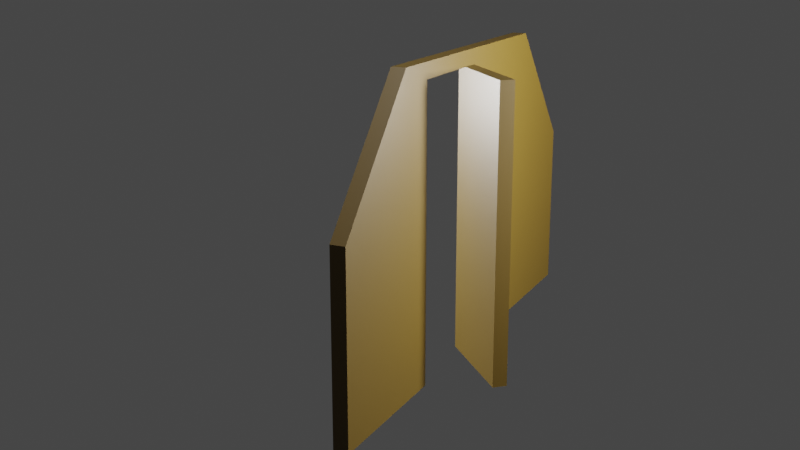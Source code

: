 # Source: splitWall.blend  (saved by Blender 3.3.6; exported with 4.5.12 LTS)
import bpy
from mathutils import Matrix  # noqa: F401  (used for matrix-valued properties, if any)

bpy.ops.wm.read_factory_settings(use_empty=True)
scene = bpy.context.scene
scene.name = 'Scene'

# ---- collections
col_collection = bpy.data.collections.new('Collection'); scene.collection.children.link(col_collection)

# ---- materials (node trees are filled in below, after node groups)
mat_wood = bpy.data.materials.new('Wood')
mat_wood.alpha_threshold = 0.0
mat_wood.use_transparent_shadow = False
mat_wood.roughness = 0.5
mat_wood.line_color = (0.0, 0.0, 0.0, 1.0)

# ---- material node trees
mat_wood.use_nodes = True; mat_wood.node_tree.nodes.clear()
_N = mat_wood.node_tree.nodes; _L = mat_wood.node_tree.links
n0 = _N.new('ShaderNodeOutputMaterial'); n0.name = 'Material Output'; n0.location = (300, 300)
n1 = _N.new('ShaderNodeBsdfPrincipled'); n1.name = 'Principled BSDF'; n1.location = (10, 300)
n1.distribution = 'GGX'
n1.subsurface_method = 'RANDOM_WALK_SKIN'
n1.inputs[0].default_value = (0.08353, 0.04858, 0.004015, 1.0)
n1.inputs[3].default_value = 1.45
n1.inputs[27].default_value = (0.0, 0.0, 0.0, 1.0)
n1.inputs[28].default_value = 1.0
_L.new(n1.outputs[0], n0.inputs[0])
n0.is_active_output = True

# ---- world
world_world = bpy.data.worlds.new('World'); scene.world = world_world
world_world.use_nodes = True; world_world.node_tree.nodes.clear()
_N = world_world.node_tree.nodes; _L = world_world.node_tree.links
n0 = _N.new('ShaderNodeOutputWorld'); n0.name = 'World Output'; n0.location = (300, 300)
n1 = _N.new('ShaderNodeBackground'); n1.name = 'Background'; n1.location = (10, 300)
n1.inputs[0].default_value = (0.05088, 0.05088, 0.05088, 1.0)
_L.new(n1.outputs[0], n0.inputs[0])
n0.is_active_output = True
world_world.color = (0.05088, 0.05088, 0.05088)
world_world.use_sun_shadow = False
world_world.sun_shadow_jitter_overblur = 0.0

# ---- cameras
cam_camera = bpy.data.cameras.new('Camera')

# ---- lights
light_point = bpy.data.lights.new('Point', 'POINT')
light_point.transmission_factor = 0.0
light_point.energy = 1000.0
light_point.shadow_soft_size = 0.25
light_point.shadow_maximum_resolution = 0.006
light_point.use_absolute_resolution = True
light_point_001 = bpy.data.lights.new('Point.001', 'POINT')
light_point_001.transmission_factor = 0.0
light_point_001.energy = 1000.0
light_point_001.shadow_soft_size = 0.25
light_point_001.shadow_maximum_resolution = 0.006
light_point_001.use_absolute_resolution = True
light_point_002 = bpy.data.lights.new('Point.002', 'POINT')
light_point_002.transmission_factor = 0.0
light_point_002.energy = 1000.0
light_point_002.shadow_soft_size = 0.25
light_point_002.shadow_maximum_resolution = 0.006
light_point_002.use_absolute_resolution = True

# ---- meshes
me_cube_001 = bpy.data.meshes.new('Cube.001')
me_cube_001.from_pydata([(-1.825, -0.05, 0.0), (-1.825, 0.05, 0.0), (1.825, -0.05, 0.0), (1.825, 0.05, 0.0), (1.05, 0.05, 0.0), (-1.05, 0.05, 0.0), (-1.05, 0.05, 2.13), (1.05, 0.05, 2.13), (-1.05, -0.05, 0.0), (1.05, -0.05, 0.0), (1.05, -0.05, 2.13), (-1.05, -0.05, 2.13), (-1.825, -0.05, 1.25), (-1.825, 0.05, 1.25), (1.825, 0.05, 1.25), (1.825, -0.05, 1.25), (1.05, -0.05, 1.25), (-1.05, -0.05, 1.25), (-1.05, 0.05, 1.25), (1.05, 0.05, 1.25), (1.192e-07, 0.05, 0.0), (1.192e-07, 0.05, 2.13), (1.192e-07, -0.05, 0.0), (1.192e-07, -0.05, 2.13), (1.192e-07, 0.05, 1.25), (1.192e-07, -0.05, 1.25), (-0.75, 0.05, 0.0), (-0.75, -0.05, 2.13), (-0.75, -0.05, 1.25), (-0.75, 0.05, 2.13), (-0.75, -0.05, 0.0), (-0.75, 0.05, 1.25), (1.05, -0.05, 2.021), (-1.05, -0.05, 2.021), (1.192e-07, -0.05, 2.021), (-0.75, -0.05, 2.021), (-1.05, 0.05, 2.021), (1.05, 0.05, 2.021), (1.192e-07, 0.05, 2.021), (-0.75, 0.05, 2.021)], [], [(14, 7, 10, 15), (12, 17, 33, 11), (4, 3, 2, 9), (15, 10, 32, 16), (13, 6, 36, 18), (29, 6, 11, 27), (1, 5, 8, 0), (20, 4, 9, 22), (12, 11, 6, 13), (35, 27, 11, 33), (14, 19, 37, 7), (38, 21, 7, 37), (20, 24, 19, 4), (1, 13, 18, 5), (30, 28, 17, 8), (2, 15, 16, 9), (8, 17, 12, 0), (3, 14, 15, 2), (4, 19, 14, 3), (0, 12, 13, 1), (9, 16, 25, 22), (28, 30, 26, 31), (39, 29, 21, 38), (32, 10, 23, 34), (28, 31, 39, 35), (7, 21, 23, 10), (5, 26, 30, 8), (36, 6, 29, 39), (5, 18, 31, 26), (34, 38, 24, 25), (34, 23, 27, 35), (21, 29, 27, 23), (22, 25, 24, 20), (16, 32, 34, 25), (28, 35, 33, 17), (18, 36, 39, 31), (34, 35, 39, 38), (24, 38, 37, 19)])
_uv = me_cube_001.uv_layers.new(name='UVMap')
_uv.uv.foreach_set('vector', [0.5217, 0.5, 0.6781, 0.5, 0.6781, 0.75, 0.5217, 0.75, 0.5217, 1.0, 0.5217, 0.9469, 0.6122, 0.9469, 0.625, 0.9469, 0.3219, 0.5, 0.375, 0.5, 0.375, 0.75, 0.3219, 0.75, 0.5217, 0.75, 0.625, 0.8031, 0.6122, 0.8031, 0.5217, 0.8031, 0.5217, 0.25, 0.625, 0.3031, 0.6122, 0.3031, 0.5217, 0.3031, 0.8014, 0.5, 0.8219, 0.5, 0.8219, 0.75, 0.8014, 0.75, 0.125, 0.5, 0.1781, 0.5, 0.1781, 0.75, 0.125, 0.75, 0.25, 0.5, 0.3219, 0.5, 0.3219, 0.75, 0.25, 0.75, 0.5217, 0.0, 0.8219, 0.75, 0.8219, 0.5, 0.5217, 0.25, 0.6122, 0.9264, 0.625, 0.9264, 0.625, 0.9469, 0.6122, 0.9469, 0.5217, 0.5, 0.5217, 0.4469, 0.6122, 0.4469, 0.625, 0.4469, 0.6122, 0.375, 0.625, 0.375, 0.625, 0.4469, 0.6122, 0.4469, 0.375, 0.375, 0.5217, 0.375, 0.5217, 0.4469, 0.375, 0.4469, 0.375, 0.25, 0.5217, 0.25, 0.5217, 0.3031, 0.375, 0.3031, 0.375, 0.9264, 0.5217, 0.9264, 0.5217, 0.9469, 0.375, 0.9469, 0.375, 0.75, 0.5217, 0.75, 0.5217, 0.8031, 0.375, 0.8031, 0.375, 0.9469, 0.5217, 0.9469, 0.5217, 1.0, 0.375, 1.0, 0.375, 0.5, 0.5217, 0.5, 0.5217, 0.75, 0.375, 0.75, 0.375, 0.4469, 0.5217, 0.4469, 0.5217, 0.5, 0.375, 0.5, 0.375, 0.0, 0.5217, 0.0, 0.5217, 0.25, 0.375, 0.25, 0.375, 0.8031, 0.5217, 0.8031, 0.5217, 0.875, 0.375, 0.875, 0.5217, 0.9264, 0.375, 0.9264, 0.1986, 0.5, 0.5217, 0.3236, 0.6122, 0.3236, 0.625, 0.3236, 0.625, 0.375, 0.6122, 0.375, 0.6122, 0.8031, 0.625, 0.8031, 0.625, 0.875, 0.6122, 0.875, 0.5217, 0.9264, 0.5217, 0.3236, 0.6122, 0.3236, 0.6122, 0.9264, 0.6781, 0.5, 0.75, 0.5, 0.75, 0.75, 0.6781, 0.75, 0.1781, 0.5, 0.1986, 0.5, 0.1986, 0.75, 0.1781, 0.75, 0.6122, 0.3031, 0.625, 0.3031, 0.625, 0.3236, 0.6122, 0.3236, 0.375, 0.3031, 0.5217, 0.3031, 0.5217, 0.3236, 0.375, 0.3236, 0.6122, 0.875, 0.6122, 0.375, 0.5217, 0.375, 0.5217, 0.875, 0.6122, 0.875, 0.625, 0.875, 0.625, 0.9264, 0.6122, 0.9264, 0.75, 0.5, 0.8014, 0.5, 0.8014, 0.75, 0.75, 0.75, 0.25, 0.75, 0.5217, 0.875, 0.5217, 0.375, 0.25, 0.5, 0.5217, 0.8031, 0.6122, 0.8031, 0.6122, 0.875, 0.5217, 0.875, 0.5217, 0.9264, 0.6122, 0.9264, 0.6122, 0.9469, 0.5217, 0.9469, 0.5217, 0.3031, 0.6122, 0.3031, 0.6122, 0.3236, 0.5217, 0.3236, 0.6122, 0.875, 0.6122, 0.9264, 0.6122, 0.3236, 0.6122, 0.375, 0.5217, 0.375, 0.6122, 0.375, 0.6122, 0.4469, 0.5217, 0.4469])
me_cube_001.materials.append(mat_wood)
me_cube_001.update()
me_cube_002 = bpy.data.meshes.new('Cube.002')
me_cube_002.from_pydata([(3.576e-07, 0.05, -1.594e-05), (3.576e-07, -0.05, -1.594e-05), (3.576e-07, 0.05, 1.25), (3.576e-07, -0.05, 1.25), (-0.75, 0.05, -1.594e-05), (-0.75, -0.05, 1.25), (-0.75, -0.05, -1.594e-05), (-0.75, 0.05, 1.25), (3.576e-07, -0.05, 2.021), (-0.75, -0.05, 2.021), (3.576e-07, 0.05, 2.021), (-0.75, 0.05, 2.021)], [], [(4, 7, 2, 0), (4, 0, 1, 6), (1, 3, 5, 6), (3, 8, 9, 5), (7, 11, 10, 2), (1, 0, 2, 3), (2, 10, 8, 3), (8, 10, 11, 9), (7, 5, 9, 11), (6, 5, 7, 4)])
_uv = me_cube_002.uv_layers.new(name='UVMap')
_uv.uv.foreach_set('vector', [0.375, 0.3236, 0.5217, 0.3236, 0.5217, 0.375, 0.375, 0.375, 0.1986, 0.5, 0.25, 0.5, 0.25, 0.75, 0.1986, 0.75, 0.375, 0.875, 0.5217, 0.875, 0.5217, 0.9264, 0.375, 0.9264, 0.5217, 0.875, 0.6122, 0.875, 0.6122, 0.9264, 0.5217, 0.9264, 0.5217, 0.3236, 0.6122, 0.3236, 0.6122, 0.375, 0.5217, 0.375, 0.25, 0.75, 0.25, 0.5, 0.5217, 0.375, 0.5217, 0.875, 0.5217, 0.375, 0.6122, 0.375, 0.6122, 0.875, 0.5217, 0.875, 0.6122, 0.875, 0.6122, 0.375, 0.6122, 0.3236, 0.6122, 0.9264, 0.5217, 0.3236, 0.5217, 0.9264, 0.6122, 0.9264, 0.6122, 0.3236, 0.375, 0.9264, 0.5217, 0.9264, 0.5217, 0.3236, 0.375, 0.3236])
me_cube_002.materials.append(mat_wood)
me_cube_002.update()

# ---- objects
ob_wall = bpy.data.objects.new('Wall', me_cube_001)
ob_doors = bpy.data.objects.new('Doors', me_cube_002)
ob_point = bpy.data.objects.new('Point', light_point)
ob_point_001 = bpy.data.objects.new('Point.001', light_point_001)
ob_camera = bpy.data.objects.new('Camera', cam_camera)
ob_point_002 = bpy.data.objects.new('Point.002', light_point_002)

# ---- transforms, parenting, visibility, modifiers, constraints
ob_wall.location = (0.0, 0.0, 0.0)
ob_doors.location = (0.0, 0.0, 0.0)
ob_doors.rotation_euler = (0.0, -0.0, 0.7304)
ob_point.location = (0.2261, -2.184, 2.074)
ob_point_001.location = (-0.204, 2.149, 1.753)
ob_camera.location = (-6.923, -2.809, 3.012)
ob_camera.rotation_euler = (1.295, 0.0001676, -1.126)
ob_point_002.location = (-1.942, -0.03339, 6.419)

# ---- collection membership
col_collection.objects.link(ob_wall)
col_collection.objects.link(ob_doors)
col_collection.objects.link(ob_point)
col_collection.objects.link(ob_point_001)
col_collection.objects.link(ob_camera)
col_collection.objects.link(ob_point_002)

# ---- scene / render settings (as saved in the file)
scene.camera = ob_camera
scene.frame_start = 1; scene.frame_end = 250; scene.frame_set(0)
scene.render.engine = 'BLENDER_EEVEE_NEXT'
scene.cycles.sampling_pattern = 'TABULATED_SOBOL'
scene.cycles.use_light_tree = False
scene.view_settings.view_transform = 'Filmic'
bpy.context.view_layer.update()
